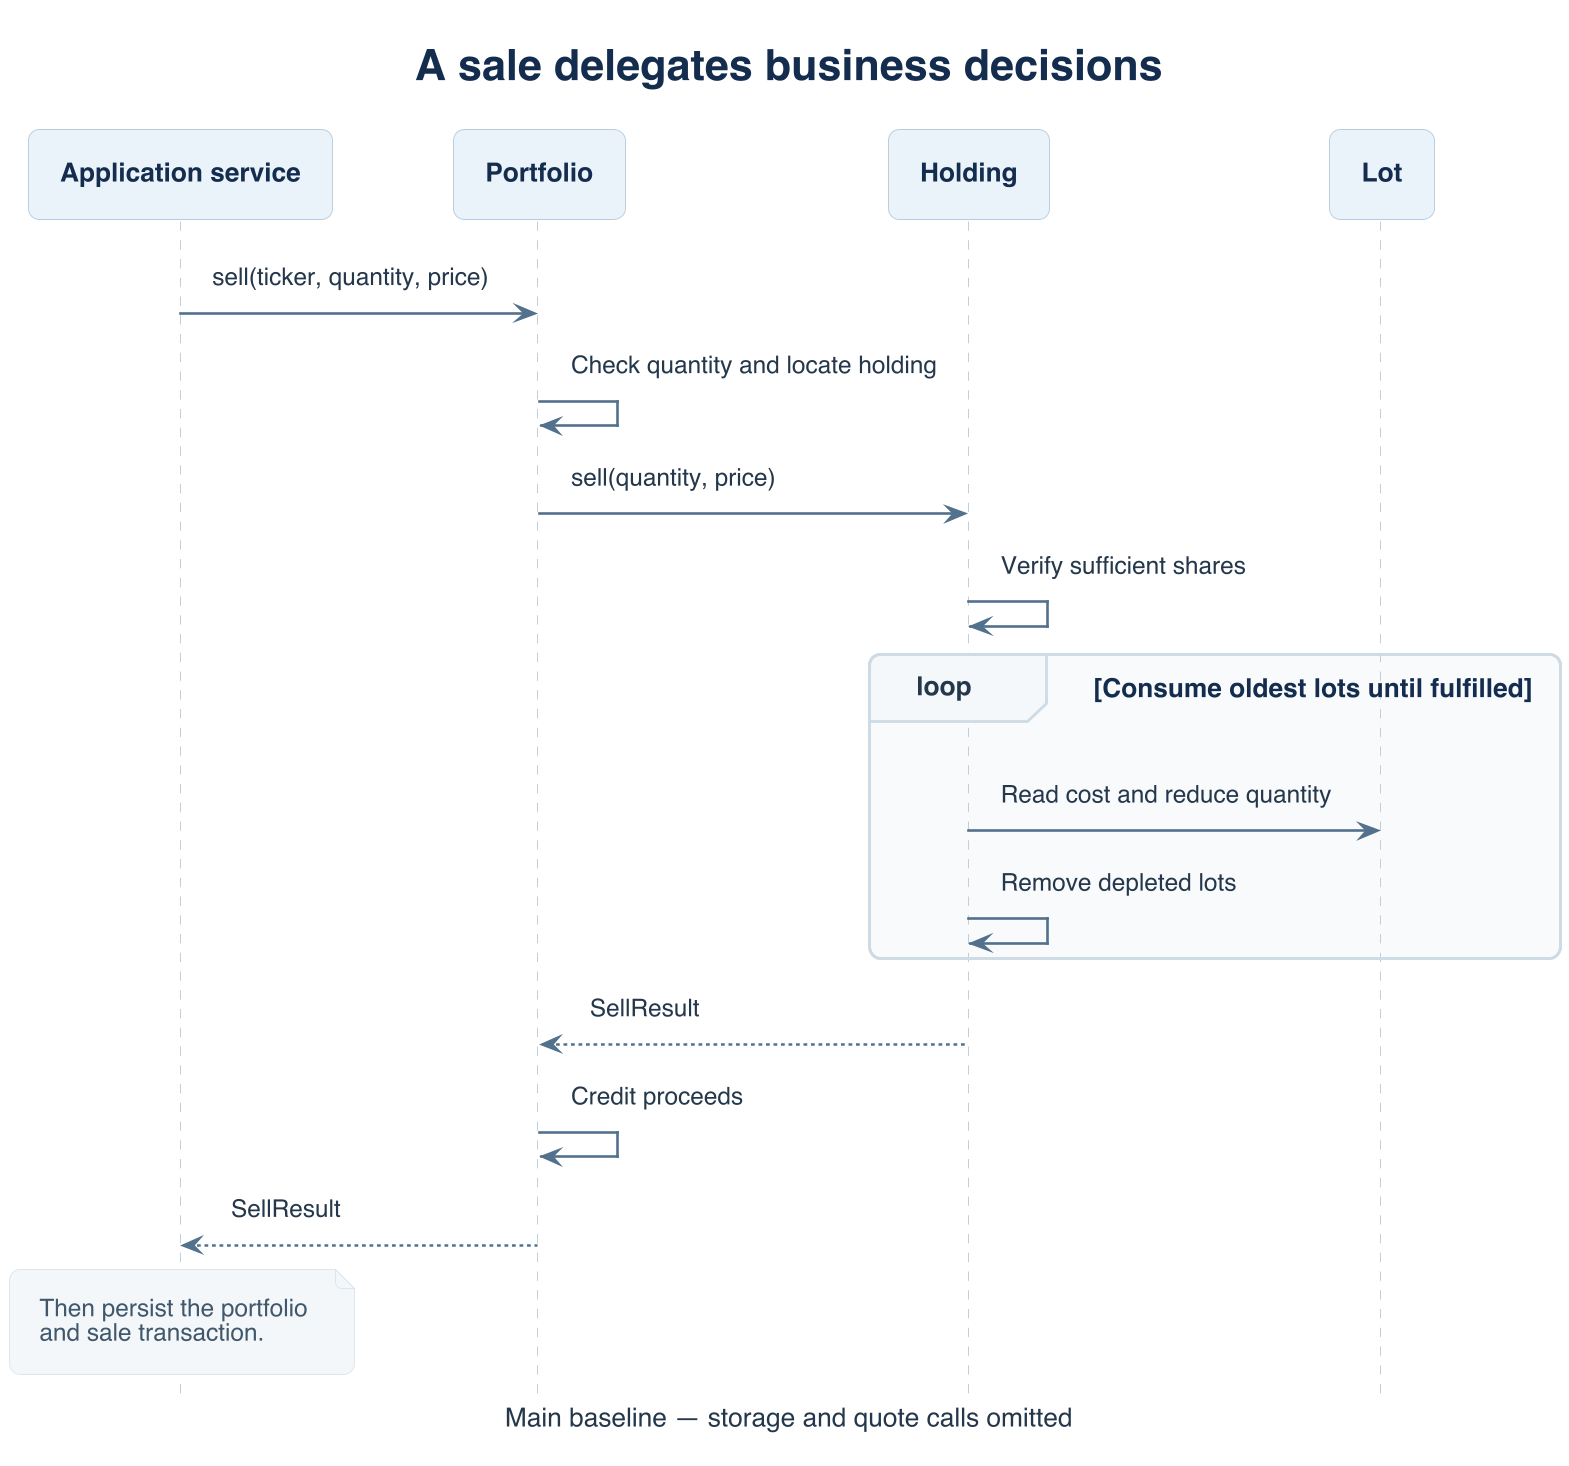

The diagram above was rendered by PlantUML. Its source (embedded in the PNG):
@startuml rich-sell-sequence
!include ../../sellStocks/diagrams/sell-style.puml
title A sale delegates business decisions
caption Main baseline — storage and quote calls omitted
participant "Application service" as S
participant "Portfolio" as P
participant "Holding" as H
participant "Lot" as L
S -> P: sell(ticker, quantity, price)
P -> P: Check quantity and locate holding
P -> H: sell(quantity, price)
H -> H: Verify sufficient shares
loop Consume oldest lots until fulfilled
 H -> L: Read cost and reduce quantity
 H -> H: Remove depleted lots
end
H --> P: SellResult
P -> P: Credit proceeds
P --> S: SellResult
note over S
Then persist the portfolio
and sale transaction.
end note
@enduml